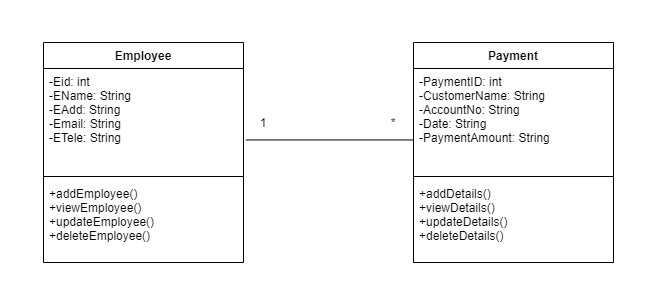

The diagram above was exported from draw.io. Its source (the exported page's mxGraphModel, read from the mxfile embedded in the PNG):
<mxGraphModel dx="1874" dy="592" grid="1" gridSize="10" guides="1" tooltips="1" connect="1" arrows="1" fold="1" page="1" pageScale="1" pageWidth="850" pageHeight="1100" math="0" shadow="0">
  <root>
    <mxCell id="0" />
    <mxCell id="1" parent="0" />
    <mxCell id="L6MVnk_58b6Vpgsghdps-1" value="Employee" style="swimlane;fontStyle=1;align=center;verticalAlign=top;childLayout=stackLayout;horizontal=1;startSize=26;horizontalStack=0;resizeParent=1;resizeParentMax=0;resizeLast=0;collapsible=1;marginBottom=0;" parent="1" vertex="1">
      <mxGeometry x="110" y="230" width="200" height="220" as="geometry" />
    </mxCell>
    <mxCell id="L6MVnk_58b6Vpgsghdps-2" value="-Eid: int&#10;-EName: String&#10;-EAdd: String &#10;-Email: String&#10;-ETele: String " style="text;strokeColor=none;fillColor=none;align=left;verticalAlign=top;spacingLeft=4;spacingRight=4;overflow=hidden;rotatable=0;points=[[0,0.5],[1,0.5]];portConstraint=eastwest;" parent="L6MVnk_58b6Vpgsghdps-1" vertex="1">
      <mxGeometry y="26" width="200" height="104" as="geometry" />
    </mxCell>
    <mxCell id="L6MVnk_58b6Vpgsghdps-3" value="" style="line;strokeWidth=1;fillColor=none;align=left;verticalAlign=middle;spacingTop=-1;spacingLeft=3;spacingRight=3;rotatable=0;labelPosition=right;points=[];portConstraint=eastwest;" parent="L6MVnk_58b6Vpgsghdps-1" vertex="1">
      <mxGeometry y="130" width="200" height="8" as="geometry" />
    </mxCell>
    <mxCell id="L6MVnk_58b6Vpgsghdps-4" value="+addEmployee()&#10;+viewEmployee()&#10;+updateEmployee()&#10;+deleteEmployee()&#10;" style="text;strokeColor=none;fillColor=none;align=left;verticalAlign=top;spacingLeft=4;spacingRight=4;overflow=hidden;rotatable=0;points=[[0,0.5],[1,0.5]];portConstraint=eastwest;" parent="L6MVnk_58b6Vpgsghdps-1" vertex="1">
      <mxGeometry y="138" width="200" height="82" as="geometry" />
    </mxCell>
    <mxCell id="L6MVnk_58b6Vpgsghdps-10" value="Text" style="text;html=1;strokeColor=none;fillColor=none;align=center;verticalAlign=middle;whiteSpace=wrap;rounded=0;" parent="1" vertex="1">
      <mxGeometry x="385" y="20" width="40" height="20" as="geometry" />
    </mxCell>
    <mxCell id="L6MVnk_58b6Vpgsghdps-11" value="Text" style="text;html=1;strokeColor=none;fillColor=none;align=center;verticalAlign=middle;whiteSpace=wrap;rounded=0;" parent="1" vertex="1">
      <mxGeometry x="830" y="290" width="40" height="20" as="geometry" />
    </mxCell>
    <mxCell id="L6MVnk_58b6Vpgsghdps-12" value="Text" style="text;html=1;strokeColor=none;fillColor=none;align=center;verticalAlign=middle;whiteSpace=wrap;rounded=0;" parent="1" vertex="1">
      <mxGeometry x="-70" y="330" width="40" height="20" as="geometry" />
    </mxCell>
    <mxCell id="L6MVnk_58b6Vpgsghdps-13" value="Text" style="text;html=1;strokeColor=none;fillColor=none;align=center;verticalAlign=middle;whiteSpace=wrap;rounded=0;" parent="1" vertex="1">
      <mxGeometry x="385" y="590" width="40" height="20" as="geometry" />
    </mxCell>
    <mxCell id="ZsqZb6HExoxcJZ7nVi0R-1" value="Payment" style="swimlane;fontStyle=1;align=center;verticalAlign=top;childLayout=stackLayout;horizontal=1;startSize=26;horizontalStack=0;resizeParent=1;resizeParentMax=0;resizeLast=0;collapsible=1;marginBottom=0;" vertex="1" parent="1">
      <mxGeometry x="480" y="230" width="200" height="220" as="geometry" />
    </mxCell>
    <mxCell id="ZsqZb6HExoxcJZ7nVi0R-2" value="-PaymentID: int&#10;-CustomerName: String &#10;-AccountNo: String&#10;-Date: String &#10;-PaymentAmount: String" style="text;strokeColor=none;fillColor=none;align=left;verticalAlign=top;spacingLeft=4;spacingRight=4;overflow=hidden;rotatable=0;points=[[0,0.5],[1,0.5]];portConstraint=eastwest;" vertex="1" parent="ZsqZb6HExoxcJZ7nVi0R-1">
      <mxGeometry y="26" width="200" height="104" as="geometry" />
    </mxCell>
    <mxCell id="ZsqZb6HExoxcJZ7nVi0R-3" value="" style="line;strokeWidth=1;fillColor=none;align=left;verticalAlign=middle;spacingTop=-1;spacingLeft=3;spacingRight=3;rotatable=0;labelPosition=right;points=[];portConstraint=eastwest;" vertex="1" parent="ZsqZb6HExoxcJZ7nVi0R-1">
      <mxGeometry y="130" width="200" height="8" as="geometry" />
    </mxCell>
    <mxCell id="ZsqZb6HExoxcJZ7nVi0R-4" value="+addDetails()&#10;+viewDetails()&#10;+updateDetails()&#10;+deleteDetails()" style="text;strokeColor=none;fillColor=none;align=left;verticalAlign=top;spacingLeft=4;spacingRight=4;overflow=hidden;rotatable=0;points=[[0,0.5],[1,0.5]];portConstraint=eastwest;" vertex="1" parent="ZsqZb6HExoxcJZ7nVi0R-1">
      <mxGeometry y="138" width="200" height="82" as="geometry" />
    </mxCell>
    <mxCell id="ZsqZb6HExoxcJZ7nVi0R-5" value="" style="endArrow=none;html=1;exitX=1.012;exitY=0.687;exitDx=0;exitDy=0;exitPerimeter=0;entryX=0;entryY=0.687;entryDx=0;entryDy=0;entryPerimeter=0;" edge="1" parent="1" source="L6MVnk_58b6Vpgsghdps-2" target="ZsqZb6HExoxcJZ7nVi0R-2">
      <mxGeometry width="50" height="50" relative="1" as="geometry">
        <mxPoint x="380" y="330" as="sourcePoint" />
        <mxPoint x="430" y="280" as="targetPoint" />
      </mxGeometry>
    </mxCell>
    <mxCell id="ZsqZb6HExoxcJZ7nVi0R-6" value="1" style="text;html=1;strokeColor=none;fillColor=none;align=center;verticalAlign=middle;whiteSpace=wrap;rounded=0;" vertex="1" parent="1">
      <mxGeometry x="310" y="300" width="40" height="20" as="geometry" />
    </mxCell>
    <mxCell id="ZsqZb6HExoxcJZ7nVi0R-7" value="*" style="text;html=1;strokeColor=none;fillColor=none;align=center;verticalAlign=middle;whiteSpace=wrap;rounded=0;" vertex="1" parent="1">
      <mxGeometry x="440" y="300" width="40" height="20" as="geometry" />
    </mxCell>
  </root>
</mxGraphModel>